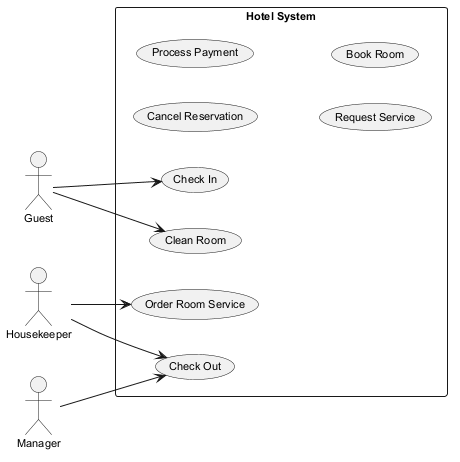

The diagram above was rendered by PlantUML. Its source (embedded in the PNG):
@startuml
skinparam backgroundColor #FFFFFF
skinparam classBackgroundColor #E8F4FA
skinparam classBorderColor #2C7DA0
skinparam defaultFontSize 11
left to right direction
actor "Housekeeper" as Housekeeper
actor "Guest" as Guest
actor "Manager" as Manager
rectangle "Hotel System" {
  usecase "Clean Room" as UC_CleanRoom
  usecase "Cancel Reservation" as UC_CancelReservation
  usecase "Order Room Service" as UC_OrderRoomService
  usecase "Process Payment" as UC_ProcessPayment
  usecase "Check Out" as UC_CheckOut
  usecase "Request Service" as UC_RequestService
  usecase "Check In" as UC_CheckIn
  usecase "Book Room" as UC_BookRoom
}
Housekeeper --> UC_CheckOut
Housekeeper --> UC_OrderRoomService
Guest --> UC_CleanRoom
Guest --> UC_CheckIn
Manager --> UC_CheckOut
@enduml